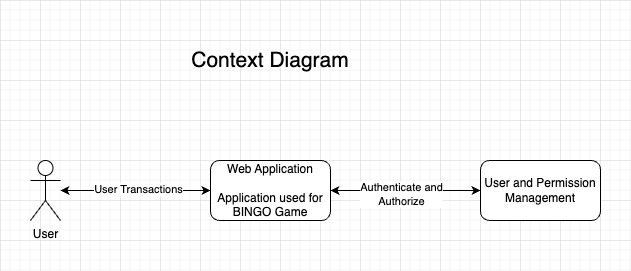

The diagram above was exported from draw.io. Its source (the exported page's mxGraphModel, read from the mxfile embedded in the PNG):
<mxGraphModel dx="954" dy="584" grid="1" gridSize="10" guides="1" tooltips="1" connect="1" arrows="1" fold="1" page="1" pageScale="1" pageWidth="850" pageHeight="1100" math="0" shadow="0">
  <root>
    <mxCell id="0" />
    <mxCell id="1" parent="0" />
    <mxCell id="yCvjU8kFv_7BCsFvci9p-4" style="edgeStyle=orthogonalEdgeStyle;rounded=0;orthogonalLoop=1;jettySize=auto;html=1;entryX=0;entryY=0.5;entryDx=0;entryDy=0;startArrow=classic;startFill=1;" edge="1" parent="1" source="yCvjU8kFv_7BCsFvci9p-1" target="yCvjU8kFv_7BCsFvci9p-2">
      <mxGeometry relative="1" as="geometry" />
    </mxCell>
    <mxCell id="yCvjU8kFv_7BCsFvci9p-6" value="User Transactions" style="edgeLabel;html=1;align=center;verticalAlign=middle;resizable=0;points=[];" vertex="1" connectable="0" parent="yCvjU8kFv_7BCsFvci9p-4">
      <mxGeometry x="0.0267" y="2" relative="1" as="geometry">
        <mxPoint as="offset" />
      </mxGeometry>
    </mxCell>
    <mxCell id="yCvjU8kFv_7BCsFvci9p-1" value="User" style="shape=umlActor;verticalLabelPosition=bottom;verticalAlign=top;html=1;outlineConnect=0;" vertex="1" parent="1">
      <mxGeometry x="110" y="240" width="30" height="60" as="geometry" />
    </mxCell>
    <mxCell id="yCvjU8kFv_7BCsFvci9p-5" style="edgeStyle=orthogonalEdgeStyle;rounded=0;orthogonalLoop=1;jettySize=auto;html=1;entryX=0;entryY=0.5;entryDx=0;entryDy=0;startArrow=classic;startFill=1;" edge="1" parent="1" source="yCvjU8kFv_7BCsFvci9p-2" target="yCvjU8kFv_7BCsFvci9p-3">
      <mxGeometry relative="1" as="geometry" />
    </mxCell>
    <mxCell id="yCvjU8kFv_7BCsFvci9p-7" value="Authenticate and&lt;br&gt;Authorize" style="edgeLabel;html=1;align=center;verticalAlign=middle;resizable=0;points=[];" vertex="1" connectable="0" parent="yCvjU8kFv_7BCsFvci9p-5">
      <mxGeometry x="-0.0667" y="-3" relative="1" as="geometry">
        <mxPoint as="offset" />
      </mxGeometry>
    </mxCell>
    <mxCell id="yCvjU8kFv_7BCsFvci9p-2" value="Web Application&lt;br&gt;&lt;br&gt;Application used for BINGO Game" style="rounded=1;whiteSpace=wrap;html=1;" vertex="1" parent="1">
      <mxGeometry x="290" y="240" width="120" height="60" as="geometry" />
    </mxCell>
    <mxCell id="yCvjU8kFv_7BCsFvci9p-3" value="User and Permission Management" style="rounded=1;whiteSpace=wrap;html=1;" vertex="1" parent="1">
      <mxGeometry x="560" y="240" width="120" height="60" as="geometry" />
    </mxCell>
    <mxCell id="yCvjU8kFv_7BCsFvci9p-8" value="&lt;font style=&quot;font-size: 21px;&quot;&gt;Context Diagram&lt;/font&gt;" style="text;html=1;strokeColor=none;fillColor=none;align=center;verticalAlign=middle;whiteSpace=wrap;rounded=0;" vertex="1" parent="1">
      <mxGeometry x="220" y="110" width="260" height="60" as="geometry" />
    </mxCell>
  </root>
</mxGraphModel>